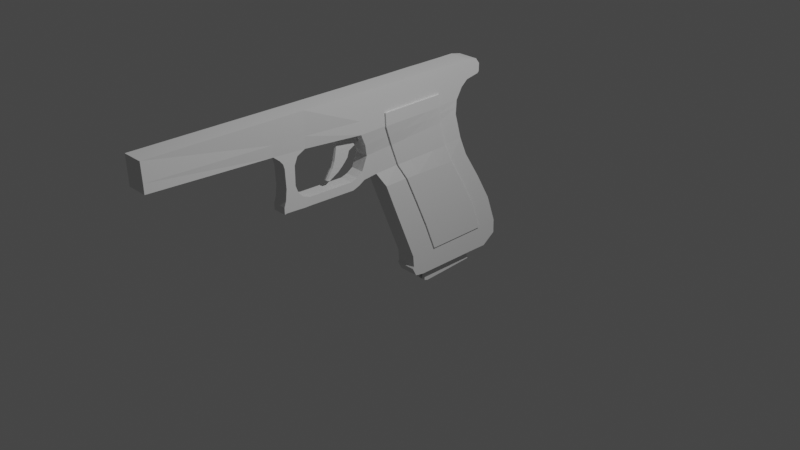 # Source: glock17_blend.blend  (saved by Blender 3.0.42; exported with 4.5.12 LTS)
import bpy
from mathutils import Matrix  # noqa: F401  (used for matrix-valued properties, if any)

bpy.ops.wm.read_factory_settings(use_empty=True)
scene = bpy.context.scene
scene.name = 'Scene'

# ---- collections
col_collection = bpy.data.collections.new('Collection'); scene.collection.children.link(col_collection)

# ---- world
world_world = bpy.data.worlds.new('World'); scene.world = world_world
world_world.use_nodes = True; world_world.node_tree.nodes.clear()
_N = world_world.node_tree.nodes; _L = world_world.node_tree.links
n0 = _N.new('ShaderNodeOutputWorld'); n0.name = 'World Output'; n0.location = (300, 300)
n1 = _N.new('ShaderNodeBackground'); n1.name = 'Background'; n1.location = (10, 300)
n1.inputs[0].default_value = (0.05088, 0.05088, 0.05088, 1.0)
_L.new(n1.outputs[0], n0.inputs[0])
n0.is_active_output = True
world_world.color = (0.05088, 0.05088, 0.05088)
world_world.use_sun_shadow = False
world_world.sun_shadow_jitter_overblur = 0.0

# ---- cameras
cam_camera = bpy.data.cameras.new('Camera')
cam_camera.clip_end = 100.0
cam_camera.ortho_scale = 7.314

# ---- lights
light_light = bpy.data.lights.new('Light', 'POINT')
light_light.transmission_factor = 0.0
light_light.energy = 1000.0
light_light.shadow_soft_size = 0.1
light_light.shadow_maximum_resolution = 0.006
light_light.use_absolute_resolution = True

# ---- meshes
me_plane = bpy.data.meshes.new('Plane')
me_plane.from_pydata([(-1.183, -0.9108, 0.0), (4.121, -0.945, 0.0), (-1.585, 0.3788, 0.0), (4.9, 0.4644, 0.0), (-1.183, -0.9108, -0.5966), (4.121, -0.945, -0.5966), (-1.585, 0.3788, -0.5966), (4.9, 0.4644, -0.5966), (-1.528, -0.2879, 0.0), (4.925, -0.363, 0.0), (-1.528, -0.2879, -0.5966), (4.925, -0.363, -0.5966), (-2.938, 3.7, 0.0), (3.41, 3.691, 0.0), (-2.938, 3.7, -0.5966), (3.41, 3.691, -0.5966), (4.326, 2.078, 0.0), (4.326, 2.078, -0.5966), (-2.261, 2.039, -0.5966), (-2.261, 2.039, 0.0), (-3.537, 5.197, 0.0), (2.383, 5.309, 0.0), (-3.537, 5.197, -0.5966), (2.383, 5.309, -0.5966), (-4.703, 7.196, 0.0), (1.502, 7.859, 0.0), (-4.703, 7.196, -0.4025), (1.502, 7.859, -0.5966), (-4.068, 6.017, -0.4025), (-4.068, 6.017, 0.0), (1.911, 6.412, -0.5966), (1.911, 6.412, 0.0), (-5.223, 8.51, 0.0), (1.544, 8.655, 0.0), (-5.223, 8.51, -0.5966), (1.544, 8.655, -0.5966), (1.544, 10.76, -0.5966), (-5.394, 10.72, -0.5966), (1.544, 10.76, 0.0), (-5.394, 10.72, 0.0), (3.099, 9.788, 0.0), (3.099, 9.788, -0.5966), (2.96, 10.64, -0.5966), (2.96, 10.64, 0.0), (3.099, 9.788, 0.0), (3.099, 9.788, -0.5966), (2.32, 10.77, -0.5966), (2.32, 10.77, 0.0), (2.308, 9.633, 0.0), (2.308, 9.633, -0.5966), (1.924, 10.77, 0.0), (1.909, 9.298, 0.0), (1.909, 9.298, -0.5966), (1.924, 10.77, -0.5966), (3.199, 9.887, 0.0), (3.199, 9.887, -0.5966), (3.203, 10.33, -0.5966), (3.203, 10.33, 0.0), (3.199, 9.887, 0.0), (3.199, 9.887, -0.5966), (-17.47, 9.149, 0.0), (-17.47, 9.149, -0.5966), (-17.52, 10.72, -0.5966), (-17.52, 10.72, 0.0), (-10.62, 10.72, 0.0), (-10.62, 10.72, -0.5966), (-10.5, 8.785, 0.0), (-10.5, 8.785, -0.4025), (-8.76, 10.72, -0.5966), (-8.76, 10.72, 0.0), (-8.624, 8.687, 0.0), (-8.624, 8.687, -0.4025), (-10.15, 8.5, 0.0), (-10.15, 8.5, -0.4025), (-9.093, 8.444, 0.0), (-9.093, 8.444, -0.4025), (-9.952, 8.268, 0.0), (-9.952, 8.268, -0.4025), (-9.194, 8.206, 0.0), (-9.194, 8.206, -0.4025), (-9.875, 8.007, 0.0), (-9.875, 8.007, -0.4025), (-9.277, 8.01, 0.0), (-9.277, 8.01, -0.4025), (-9.821, 6.949, 0.0), (-9.821, 6.949, -0.4025), (-9.277, 6.958, 0.0), (-9.277, 6.958, -0.4025), (-9.887, 6.354, 0.0), (-9.887, 6.354, -0.4025), (-9.117, 6.536, 0.0), (-9.117, 6.536, -0.4025), (-9.887, 5.683, 0.0), (-9.887, 5.683, -0.4025), (-9.103, 5.652, 0.0), (-9.103, 5.652, -0.4025), (-8.824, 6.251, 0.0), (-8.824, 6.251, -0.4025), (-8.777, 5.629, 0.0), (-8.777, 5.629, -0.4025), (-8.422, 6.104, 0.0), (-8.422, 6.104, -0.4025), (-8.344, 5.631, 0.0), (-8.344, 5.631, -0.4025), (-5.745, 6.053, 0.0), (-5.745, 6.053, -0.4025), (-5.626, 5.569, 0.0), (-5.626, 5.569, -0.4025), (-10.0, 6.028, 0.0), (-10.0, 6.028, -0.4025), (-10.0, 5.657, 0.0), (-10.0, 5.657, -0.4025), (-5.01, 6.419, 0.0), (-5.01, 6.419, -0.3878), (-4.879, 5.914, 0.0), (-4.879, 5.914, -0.3878), (-5.224, 5.713, -0.3952), (-5.361, 6.18, -0.3952), (-5.224, 5.713, 0.0), (-5.361, 6.18, 0.0), (-1.359, -0.8687, 0.0), (-1.359, -0.8687, -0.5966), (-1.603, -0.3951, 0.0), (-1.603, -0.3951, -0.5966), (-0.7889, -0.9685, 0.0), (-0.0375, 0.3992, 0.0), (-0.7889, -0.9685, -0.5966), (-0.0375, 0.3992, -0.5966), (0.01249, -0.3059, -0.5966), (0.01249, -0.3059, 0.0), (-1.423, 3.698, 0.0), (-1.423, 3.698, -0.5966), (-0.6891, 2.048, 0.0), (-0.6891, 2.048, -0.5966), (-2.124, 5.224, 0.0), (-2.124, 5.224, -0.5966), (-3.103, 7.351, 0.0), (-3.103, 7.351, -0.4488), (-2.641, 6.111, 0.0), (-2.641, 6.111, -0.4488), (-3.608, 8.545, 0.0), (-3.608, 8.545, -0.5966), (-3.738, 10.73, -0.5966), (-3.738, 10.73, 0.0), (3.2, -0.938, 0.0), (3.2, -0.938, -0.5966), (3.588, -0.3475, 0.0), (2.961, 2.07, 0.0), (0.6718, 6.33, 0.0), (3.556, 0.4466, 0.0), (3.556, 0.4466, -0.5966), (3.588, -0.3475, -0.5966), (2.095, 3.693, 0.0), (2.095, 3.693, -0.5966), (2.961, 2.07, -0.5966), (1.156, 5.286, 0.0), (1.156, 5.286, -0.5966), (0.2483, 7.721, 0.0), (0.2483, 7.721, -0.5564), (0.6718, 6.33, -0.5564), (0.1421, 8.625, 0.0), (0.1421, 8.625, -0.5966), (0.1066, 10.75, -0.5966), (0.1066, 10.75, 0.0), (1.544, 9.355, 0.0), (-5.28, 9.244, -0.5966), (1.544, 9.355, -0.5966), (-5.28, 9.244, 0.0), (3.053, 10.07, 0.0), (3.053, 10.07, -0.5966), (2.312, 10.01, -0.5966), (2.312, 10.01, 0.0), (1.914, 9.786, 0.0), (1.914, 9.786, -0.5966), (3.2, 10.03, 0.0), (3.2, 10.03, -0.5966), (-17.48, 9.671, -0.5966), (-17.48, 9.671, 0.0), (-10.54, 9.428, -0.4671), (-10.54, 9.428, 0.0), (-8.669, 9.363, 0.0), (-8.669, 9.363, -0.4671), (-3.651, 9.271, -0.5966), (-3.651, 9.271, 0.0), (0.1303, 9.332, 0.0), (0.1303, 9.332, -0.5966), (3.556, 0.4466, 0.0), (-0.0375, 0.3992, 0.0), (3.556, 0.4466, -0.5966), (-0.0375, 0.3992, -0.5966), (2.095, 3.693, 0.0), (-1.423, 3.698, 0.0), (2.095, 3.693, -0.5966), (-1.423, 3.698, -0.5966), (2.961, 2.07, -0.5966), (-0.6891, 2.048, -0.5966), (1.156, 5.286, 0.0), (-2.124, 5.224, 0.0), (1.156, 5.286, -0.5966), (-2.124, 5.224, -0.5966), (0.2483, 7.721, 0.0), (-3.103, 7.351, 0.0), (0.2483, 7.721, -0.5564), (-3.103, 7.351, -0.4488), (0.6718, 6.33, -0.5564), (-2.641, 6.111, -0.4488), (0.1421, 8.625, 0.0), (-3.608, 8.545, 0.0), (0.1421, 8.625, -0.5966), (-3.608, 8.545, -0.5966), (-2.641, 6.111, 0.0), (-0.6891, 2.048, 0.0), (2.961, 2.07, 0.0), (0.6718, 6.33, 0.0), (-3.651, 9.271, -0.5966), (-3.651, 9.271, 0.0), (0.1303, 9.332, 0.0), (0.1303, 9.332, -0.5966), (3.556, 0.4466, 0.0), (-0.0375, 0.3992, 0.0), (3.556, 0.4466, -0.5966), (-0.0375, 0.3992, -0.5966), (2.095, 3.693, 0.0), (-1.423, 3.698, 0.0), (2.095, 3.693, -0.5966), (-1.423, 3.698, -0.5966), (2.961, 2.07, -0.5966), (-0.6891, 2.048, -0.5966), (1.156, 5.286, 0.0), (-2.124, 5.224, 0.0), (1.156, 5.286, -0.5966), (-2.124, 5.224, -0.5966), (0.2483, 7.721, 0.0), (-3.103, 7.351, 0.0), (0.2483, 7.721, -0.5564), (-3.103, 7.351, -0.4488), (0.6718, 6.33, -0.5564), (-2.641, 6.111, -0.4488), (0.1421, 8.625, 0.0), (-3.608, 8.545, 0.0), (0.1421, 8.625, -0.5966), (-3.608, 8.545, -0.5966), (-2.641, 6.111, 0.0), (-0.6891, 2.048, 0.0), (2.961, 2.07, 0.0), (0.6718, 6.33, 0.0), (-3.651, 9.271, -0.5966), (-3.651, 9.271, 0.0), (0.1303, 9.332, 0.0), (0.1303, 9.332, -0.5966), (3.413, 0.5453, 0.0), (0.0305, 0.5006, 0.0), (3.413, 0.5453, -0.6835), (0.0305, 0.5006, -0.6835), (2.095, 3.693, 0.0), (-1.423, 3.698, 0.0), (2.095, 3.693, -0.6835), (-1.423, 3.698, -0.6835), (2.961, 2.07, -0.6835), (-0.6891, 2.048, -0.6835), (1.156, 5.286, 0.0), (-2.124, 5.224, 0.0), (1.156, 5.286, -0.6835), (-2.124, 5.224, -0.6835), (0.2483, 7.721, 0.0), (-3.103, 7.351, 0.0), (0.2483, 7.721, -0.6433), (-3.103, 7.351, -0.5357), (0.6718, 6.33, -0.6433), (-2.641, 6.111, -0.5357), (0.1421, 8.625, 0.0), (-3.608, 8.545, 0.0), (0.1421, 8.625, -0.6835), (-3.608, 8.545, -0.6835), (-2.641, 6.111, 0.0), (-0.6891, 2.048, 0.0), (2.961, 2.07, 0.0), (0.6718, 6.33, 0.0), (-3.544, 9.172, -0.6835), (-3.544, 9.172, 0.0), (0.03148, 9.23, 0.0), (0.03148, 9.23, -0.6835), (1.523, 8.257, 0.0), (1.523, 8.257, -0.5966), (-4.877, 7.839, 0.0), (-4.877, 7.839, -0.4996), (-3.355, 7.948, -0.5227), (-3.355, 7.948, 0.0), (0.1952, 8.173, 0.0), (0.1952, 8.173, -0.5765), (-3.355, 7.948, -0.5227), (-3.355, 7.948, 0.0), (0.1952, 8.173, 0.0), (0.1952, 8.173, -0.5765), (-3.355, 7.948, -0.5227), (-3.355, 7.948, 0.0), (0.1952, 8.173, 0.0), (0.1952, 8.173, -0.5765), (-3.355, 7.948, -0.6096), (-3.355, 7.948, 0.0), (0.1952, 8.173, 0.0), (0.1952, 8.173, -0.6634), (3.556, 0.4466, 0.0), (-0.0375, 0.3992, 0.0), (3.556, 0.4466, -0.6835), (-0.0375, 0.3992, -0.6835), (-3.355, 7.948, -0.6096), (-3.608, 8.545, -0.6835), (-3.355, 7.948, 0.0), (-3.608, 8.545, 0.0), (-2.124, 5.224, -0.6835), (-2.641, 6.111, -0.5357), (-2.124, 5.224, 0.0), (-2.641, 6.111, 0.0), (-3.103, 7.351, 0.0), (-3.103, 7.351, -0.5357), (-1.423, 3.698, 0.0), (-0.6891, 2.048, -0.6835), (-0.6891, 2.048, 0.0), (-1.423, 3.698, -0.6835), (2.961, 2.07, 0.0), (2.095, 3.693, 0.0), (1.156, 5.286, 0.0), (0.6718, 6.33, 0.0), (0.2483, 7.721, 0.0), (0.1952, 8.173, 0.0), (0.1421, 8.625, 0.0), (0.1952, 8.173, -0.6634), (0.1421, 8.625, -0.6835), (1.156, 5.286, -0.6835), (0.6718, 6.33, -0.6433), (0.2483, 7.721, -0.6433), (2.961, 2.07, -0.6835), (2.095, 3.693, -0.6835), (-3.651, 9.271, -0.6835), (-3.651, 9.271, 0.0), (0.1303, 9.332, 0.0), (0.1303, 9.332, -0.6835), (3.556, 0.4466, 0.0), (-0.0375, 0.3992, 0.0), (3.556, 0.4466, -0.6835), (-0.0375, 0.3992, -0.6835), (-3.263, 7.986, -0.6141), (-3.508, 8.568, -0.6855), (-3.263, 7.987, 0.0), (-3.508, 8.568, 0.0), (-2.034, 5.27, -0.6822), (-2.55, 6.154, -0.5361), (-2.034, 5.27, 0.0), (-2.55, 6.154, 0.0), (-3.01, 7.388, 0.0), (-3.01, 7.388, -0.5399), (-1.331, 3.739, 0.0), (-0.5964, 2.087, -0.6835), (-0.5964, 2.087, 0.0), (-1.331, 3.739, -0.6835), (2.869, 2.029, 0.0), (2.007, 3.644, 0.0), (1.067, 5.239, 0.0), (0.5777, 6.294, 0.0), (0.1495, 7.7, 0.0), (0.09537, 8.161, 0.0), (0.04169, 8.618, 0.0), (0.09538, 8.161, -0.6614), (0.04169, 8.618, -0.6828), (1.067, 5.239, -0.6844), (0.5777, 6.294, -0.6425), (0.1495, 7.7, -0.6403), (2.869, 2.029, -0.6835), (2.007, 3.644, -0.6835), (-3.651, 9.271, -0.6835), (-3.651, 9.271, 0.0), (0.1303, 9.332, 0.0), (0.1303, 9.332, -0.6835), (2.673, 0.435, 0.0), (2.673, 0.435, -0.5966), (2.71, -0.3373, -0.5966), (-0.8375, 10.75, -0.5966), (-0.8375, 10.75, 0.0), (2.22, -0.9455, 0.0), (2.22, -0.9455, -0.5966), (2.71, -0.3373, 0.0), (-0.7983, 9.317, -0.5966), (-0.7983, 9.317, 0.0), (2.673, 0.435, 0.0), (2.673, 0.435, -0.5966), (-0.7983, 9.317, -0.5966), (-0.7983, 9.317, 0.0), (2.673, 0.435, 0.0), (2.673, 0.435, -0.5966), (-0.7983, 9.317, -0.5966), (-0.7983, 9.317, 0.0), (2.673, 0.435, 0.0), (2.673, 0.435, -0.6835), (1.187, 3.667, 0.0), (1.187, 3.667, -0.6835), (2.018, 2.043, -0.6835), (0.3057, 5.247, 0.0), (0.3057, 5.247, -0.6839), (-0.6263, 7.624, 0.0), (-0.6263, 7.624, -0.6156), (-0.1903, 6.26, -0.6164), (-0.8301, 8.606, 0.0), (-0.8301, 8.606, -0.6835), (2.018, 2.043, 0.0), (-0.1903, 6.26, 0.0), (-0.7983, 9.317, -0.6835), (-0.7983, 9.317, 0.0), (-0.7293, 8.118, -0.6498), (-0.7293, 8.119, 0.0), (2.673, 0.435, 0.0), (2.673, 0.435, -0.6835), (-0.7983, 9.317, -0.6835), (-0.7983, 9.317, 0.0), (2.582, 0.5343, 0.0), (2.582, 0.5343, -0.6835), (-0.8466, 9.216, -0.6835), (-0.8466, 9.216, 0.0), (0.8342, 0.4107, 0.0), (0.8342, 0.4107, -0.5966), (0.8799, -0.316, -0.5966), (-2.805, 10.73, -0.5966), (-2.805, 10.73, 0.0), (-2.734, 9.286, -0.5966), (0.8342, 0.4107, 0.0), (0.8342, 0.4107, -0.5966), (-2.734, 9.286, -0.5966), (0.8342, 0.4107, 0.0), (0.8342, 0.4107, -0.5966), (-2.734, 9.286, -0.5966), (0.8342, 0.4107, 0.0), (0.8342, 0.4107, -0.6835), (-0.5211, 3.716, 0.0), (-0.5211, 3.716, -0.6835), (0.2443, 2.073, -0.6835), (-1.282, 5.263, 0.0), (-1.282, 5.263, -0.6827), (-2.243, 7.464, 0.0), (-2.243, 7.464, -0.5643), (-1.791, 6.188, -0.5619), (-2.647, 8.58, 0.0), (-2.647, 8.58, -0.6848), (-2.734, 9.286, -0.6835), (-2.448, 8.029, -0.6255), (0.8342, 0.4107, 0.0), (0.8342, 0.4107, -0.6835), (-2.734, 9.286, -0.6835), (0.851, 0.5115, 0.0), (0.851, 0.5115, -0.6835), (-2.677, 9.186, -0.6835), (0.1788, -0.9611, 0.0), (0.1788, -0.9611, -0.5966), (0.8799, -0.316, 0.0), (-2.734, 9.286, 0.0), (-2.734, 9.286, 0.0), (-2.734, 9.286, 0.0), (0.2443, 2.073, 0.0), (-1.791, 6.188, 0.0), (-2.734, 9.286, 0.0), (-2.448, 8.029, 0.0), (-2.734, 9.286, 0.0), (-2.677, 9.186, 0.0), (-5.602, 7.636, 0.08118), (-6.518, 7.679, 0.1156), (-5.055, 8.62, 0.06402), (-6.511, 8.675, 0.09847), (-4.995, 8.032, 0.07264), (-6.434, 8.168, 0.1071), (-5.249, 7.826, 0.07682), (-6.472, 7.923, 0.1113), (-5.715, 7.29, 0.08118), (-6.59, 7.321, 0.1156), (-6.004, 6.971, 0.08118), (-6.724, 6.985, 0.1156), (-6.323, 6.691, 0.08118), (-6.885, 6.743, 0.1156), (-6.883, 6.375, 0.08118), (-7.073, 6.433, 0.1156), (-5.278, 7.842, 0.0), (-5.631, 7.652, 0.0), (-6.547, 7.695, 0.0), (-6.463, 8.184, 0.0), (-6.54, 8.691, 0.0), (-5.084, 8.636, 0.0), (-5.024, 8.048, 0.0), (-6.501, 7.939, 0.0), (-5.744, 7.306, 0.0), (-6.619, 7.337, 0.0), (-6.033, 6.987, 0.0), (-6.753, 7.001, 0.0), (-6.352, 6.707, 0.0), (-6.914, 6.759, 0.0), (-6.912, 6.391, 0.0), (-7.101, 6.449, 0.0)], [], [(146, 149, 3, 9), (151, 11, 7, 150), (9, 3, 7, 11), (4, 10, 123, 121), (17, 16, 13, 15), (144, 1, 5, 145), (2, 8, 10, 6), (1, 9, 11, 5), (145, 5, 11, 151), (144, 146, 9, 1), (153, 15, 23, 156), (19, 18, 14, 12), (154, 17, 15, 153), (132, 19, 12, 130), (125, 2, 19, 132), (150, 7, 17, 154), (2, 6, 18, 19), (7, 3, 16, 17), (15, 13, 21, 23), (130, 12, 20, 134), (12, 14, 22, 20), (283, 282, 33, 35), (159, 30, 27, 158), (30, 31, 25, 27), (138, 29, 24, 136), (134, 20, 29, 138), (23, 21, 31, 30), (156, 23, 30, 159), (20, 22, 28, 29), (47, 46, 42, 43), (287, 284, 32, 140), (284, 285, 34, 32), (289, 283, 35, 161), (183, 167, 39, 143), (65, 64, 63, 62), (185, 166, 36, 162), (44, 45, 59, 58), (171, 47, 43, 168), (49, 48, 40, 41), (170, 49, 41, 169), (45, 41, 55, 59), (173, 52, 49, 170), (52, 51, 48, 49), (172, 50, 47, 171), (50, 53, 46, 47), (38, 36, 53, 50), (164, 38, 50, 172), (35, 33, 51, 52), (166, 35, 52, 173), (175, 174, 57, 56), (55, 54, 58, 59), (43, 42, 56, 57), (40, 44, 58, 54), (169, 41, 55, 175), (168, 43, 57, 174), (177, 176, 62, 63), (179, 66, 60, 177), (66, 67, 61, 60), (178, 65, 62, 176), (181, 68, 65, 178), (66, 70, 74, 72), (180, 70, 66, 179), (68, 69, 64, 65), (37, 39, 69, 68), (167, 32, 70, 180), (32, 34, 71, 70), (165, 37, 68, 181), (75, 73, 77, 79), (67, 66, 72, 73), (71, 67, 73, 75), (70, 71, 75, 74), (77, 76, 80, 81), (73, 72, 76, 77), (72, 74, 78, 76), (74, 75, 79, 78), (82, 83, 87, 86), (76, 78, 82, 80), (78, 79, 83, 82), (79, 77, 81, 83), (85, 84, 88, 89), (83, 81, 85, 87), (81, 80, 84, 85), (80, 82, 86, 84), (88, 92, 110, 108), (84, 86, 90, 88), (86, 87, 91, 90), (87, 85, 89, 91), (94, 95, 93, 92), (88, 90, 94, 92), (90, 91, 97, 96), (91, 89, 93, 95), (98, 96, 100, 102), (94, 90, 96, 98), (91, 95, 99, 97), (95, 94, 98, 99), (101, 103, 107, 105), (96, 97, 101, 100), (97, 99, 103, 101), (99, 98, 102, 103), (117, 116, 115, 113), (103, 102, 106, 107), (102, 100, 104, 106), (100, 101, 105, 104), (109, 108, 110, 111), (92, 93, 111, 110), (89, 88, 108, 109), (93, 89, 109, 111), (112, 113, 115, 114), (116, 118, 114, 115), (118, 119, 112, 114), (119, 117, 113, 112), (26, 24, 112, 113), (115, 114, 29, 28), (24, 29, 114, 112), (115, 28, 26, 113), (104, 105, 117, 119), (106, 104, 119, 118), (107, 106, 118, 116), (105, 107, 116, 117), (122, 120, 121, 123), (8, 0, 120, 122), (10, 8, 122, 123), (0, 4, 121, 120), (143, 39, 37, 142), (422, 143, 142, 421), (165, 182, 142, 37), (453, 183, 143, 422), (285, 286, 141, 34), (184, 160, 206, 216), (22, 135, 139, 28), (154, 153, 192, 194), (132, 130, 191, 211), (28, 139, 137, 26), (140, 183, 215, 207), (6, 127, 133, 18), (150, 154, 194, 188), (125, 132, 211, 187), (18, 133, 131, 14), (14, 131, 135, 22), (0, 8, 129, 124), (4, 126, 128, 10), (0, 124, 126, 4), (10, 128, 127, 6), (8, 2, 125, 129), (16, 147, 152, 13), (3, 149, 147, 16), (13, 152, 155, 21), (31, 148, 157, 25), (21, 155, 148, 31), (282, 288, 160, 33), (164, 184, 163, 38), (38, 163, 162, 36), (382, 185, 162, 377), (182, 141, 209, 214), (159, 158, 202, 204), (133, 127, 189, 195), (375, 150, 188, 385), (156, 159, 204, 198), (130, 134, 197, 191), (379, 381, 146, 144), (380, 145, 151, 376), (379, 144, 145, 380), (376, 151, 150, 375), (381, 374, 149, 146), (289, 161, 208, 293), (33, 160, 184, 164), (137, 139, 205, 203), (34, 141, 182, 165), (34, 165, 181, 71), (39, 167, 180, 69), (69, 180, 179, 64), (71, 181, 178, 67), (67, 178, 176, 61), (64, 179, 177, 63), (60, 61, 176, 177), (40, 168, 174, 54), (42, 169, 175, 56), (55, 54, 174, 175), (36, 166, 173, 53), (33, 164, 172, 51), (51, 172, 171, 48), (53, 173, 170, 46), (46, 170, 169, 42), (48, 171, 168, 40), (161, 35, 166, 185), (140, 32, 167, 183), (426, 214, 246, 429), (197, 210, 242, 229), (196, 190, 222, 228), (385, 188, 220, 389), (208, 217, 249, 240), (205, 199, 231, 237), (212, 186, 218, 244), (424, 187, 219, 427), (216, 206, 238, 248), (291, 207, 239, 295), (190, 212, 244, 222), (207, 215, 247, 239), (290, 203, 235, 294), (214, 209, 241, 246), (131, 133, 195, 193), (152, 147, 212, 190), (153, 156, 198, 192), (161, 185, 217, 208), (135, 131, 193, 199), (147, 149, 186, 212), (423, 182, 214, 426), (155, 152, 190, 196), (157, 148, 213, 200), (286, 137, 203, 290), (383, 184, 216, 387), (148, 155, 196, 213), (287, 140, 207, 291), (288, 157, 200, 292), (139, 135, 199, 205), (134, 138, 210, 197), (138, 136, 201, 210), (418, 125, 187, 424), (232, 245, 277, 264), (429, 246, 334, 442), (229, 242, 313, 261), (228, 222, 321, 260), (389, 220, 304, 393), (240, 249, 337, 272), (237, 231, 310, 269), (244, 218, 302, 320), (427, 219, 303, 430), (248, 238, 326, 336), (295, 239, 309, 308), (222, 244, 320, 321), (239, 247, 335, 309), (294, 235, 315, 306), (200, 213, 245, 232), (210, 201, 233, 242), (387, 216, 248, 391), (213, 196, 228, 245), (203, 205, 237, 235), (292, 200, 232, 296), (191, 197, 229, 223), (293, 208, 240, 297), (195, 189, 221, 227), (198, 204, 236, 230), (187, 211, 243, 219), (204, 202, 234, 236), (211, 191, 223, 243), (188, 194, 226, 220), (193, 195, 227, 225), (194, 192, 224, 226), (199, 193, 225, 231), (192, 198, 230, 224), (459, 344, 345, 440), (435, 348, 349, 457), (457, 349, 350, 437), (432, 352, 348, 435), (447, 251, 354, 456), (456, 354, 352, 432), (408, 363, 364, 403), (398, 365, 366, 401), (401, 366, 367, 400), (415, 252, 368, 396), (396, 368, 369, 395), (395, 369, 365, 398), (403, 364, 281, 416), (440, 345, 279, 461), (242, 233, 314, 313), (391, 248, 336, 407), (245, 228, 260, 277), (235, 237, 269, 315), (296, 232, 264, 325), (223, 229, 261, 255), (297, 240, 272, 327), (227, 221, 305, 259), (230, 236, 268, 262), (219, 243, 318, 303), (236, 234, 266, 268), (243, 223, 255, 318), (220, 226, 258, 304), (225, 227, 259, 257), (226, 224, 256, 258), (231, 225, 257, 310), (224, 230, 262, 256), (246, 241, 307, 334), (234, 297, 327, 266), (238, 296, 325, 326), (400, 367, 363, 408), (437, 350, 344, 459), (202, 293, 297, 234), (206, 292, 296, 238), (241, 294, 306, 307), (233, 295, 308, 314), (160, 288, 292, 206), (136, 287, 291, 201), (141, 286, 290, 209), (209, 290, 294, 241), (201, 291, 295, 233), (158, 289, 293, 202), (25, 157, 288, 282), (26, 137, 286, 285), (158, 27, 283, 289), (24, 26, 285, 284), (136, 24, 284, 287), (27, 25, 282, 283), (410, 338, 302, 392), (445, 341, 305, 431), (298, 273, 307, 306), (271, 299, 308, 309), (263, 311, 269, 310), (274, 312, 261, 313), (265, 274, 313, 314), (311, 267, 315, 269), (312, 316, 255, 261), (341, 317, 259, 305), (275, 339, 303, 318), (316, 275, 318, 255), (317, 319, 257, 259), (319, 263, 310, 257), (276, 254, 321, 320), (338, 276, 320, 302), (254, 322, 260, 321), (323, 324, 264, 277), (322, 323, 277, 260), (300, 270, 326, 325), (328, 301, 327, 272), (330, 329, 262, 268), (331, 330, 268, 266), (332, 340, 304, 258), (333, 332, 258, 256), (329, 333, 256, 262), (273, 370, 334, 307), (371, 271, 309, 335), (270, 372, 336, 326), (373, 328, 272, 337), (412, 373, 337, 406), (460, 371, 335, 458), (267, 298, 306, 315), (299, 265, 314, 308), (324, 300, 325, 264), (301, 331, 266, 327), (414, 250, 338, 410), (448, 253, 341, 445), (342, 343, 273, 298), (345, 344, 299, 271), (346, 347, 311, 263), (349, 348, 312, 274), (350, 349, 274, 265), (347, 351, 267, 311), (348, 352, 316, 312), (253, 353, 317, 341), (354, 251, 339, 275), (352, 354, 275, 316), (353, 355, 319, 317), (355, 346, 263, 319), (356, 357, 254, 276), (250, 356, 276, 338), (357, 358, 322, 254), (359, 360, 324, 323), (358, 359, 323, 322), (361, 362, 270, 300), (364, 363, 301, 328), (366, 365, 329, 330), (367, 366, 330, 331), (368, 252, 340, 332), (369, 368, 332, 333), (365, 369, 333, 329), (343, 278, 370, 273), (279, 345, 271, 371), (362, 280, 372, 270), (281, 364, 328, 373), (416, 281, 373, 412), (461, 279, 371, 460), (351, 342, 298, 267), (344, 350, 265, 299), (360, 361, 300, 324), (363, 367, 331, 301), (280, 417, 413, 372), (449, 416, 412, 446), (252, 415, 411, 340), (447, 414, 410, 444), (372, 413, 407, 336), (446, 412, 406, 442), (340, 411, 393, 304), (444, 410, 392, 430), (360, 399, 409, 361), (438, 400, 408, 443), (455, 391, 407, 458), (362, 402, 417, 280), (441, 403, 416, 449), (433, 395, 398, 436), (434, 396, 395, 433), (448, 415, 396, 434), (439, 401, 400, 438), (436, 398, 401, 439), (443, 408, 403, 441), (356, 404, 394, 357), (250, 414, 404, 356), (357, 394, 397, 358), (359, 405, 399, 360), (358, 397, 405, 359), (361, 409, 402, 362), (454, 387, 391, 455), (218, 388, 392, 302), (428, 389, 393, 431), (249, 390, 406, 337), (149, 374, 384, 186), (453, 383, 387, 454), (185, 382, 386, 217), (186, 384, 388, 218), (425, 385, 389, 428), (217, 386, 390, 249), (452, 418, 374, 381), (420, 376, 375, 419), (450, 379, 380, 451), (451, 380, 376, 420), (450, 452, 381, 379), (419, 375, 385, 425), (423, 382, 377, 421), (184, 383, 378, 163), (163, 378, 377, 162), (182, 423, 421, 142), (127, 419, 425, 189), (124, 129, 452, 450), (126, 451, 420, 128), (124, 450, 451, 126), (128, 420, 419, 127), (129, 125, 418, 452), (189, 425, 428, 221), (183, 453, 454, 215), (221, 428, 431, 305), (215, 454, 455, 247), (342, 443, 441, 343), (346, 436, 439, 347), (347, 439, 438, 351), (253, 448, 434, 353), (353, 434, 433, 355), (355, 433, 436, 346), (343, 441, 449, 278), (247, 455, 458, 335), (351, 438, 443, 342), (339, 444, 430, 303), (370, 446, 442, 334), (251, 447, 444, 339), (278, 449, 446, 370), (417, 461, 460, 413), (415, 448, 445, 411), (413, 460, 458, 407), (411, 445, 431, 393), (399, 437, 459, 409), (402, 440, 461, 417), (404, 456, 432, 394), (414, 447, 456, 404), (394, 432, 435, 397), (405, 457, 437, 399), (397, 435, 457, 405), (409, 459, 440, 402), (388, 427, 430, 392), (390, 429, 442, 406), (374, 418, 424, 384), (382, 423, 426, 386), (384, 424, 427, 388), (386, 426, 429, 390), (383, 453, 422, 378), (378, 422, 421, 377), (466, 464, 465, 467), (468, 466, 467, 469), (462, 468, 469, 463), (463, 471, 470, 462), (471, 473, 472, 470), (473, 475, 474, 472), (475, 477, 476, 474), (484, 481, 482, 483), (478, 485, 481, 484), (479, 480, 485, 478), (480, 479, 486, 487), (487, 486, 488, 489), (489, 488, 490, 491), (491, 490, 492, 493), (464, 466, 484, 483), (476, 477, 493, 492), (471, 463, 480, 487), (469, 467, 481, 485), (474, 476, 492, 490), (477, 475, 491, 493), (470, 472, 488, 486), (466, 468, 478, 484), (468, 462, 479, 478), (473, 471, 487, 489), (463, 469, 485, 480), (467, 465, 482, 481), (472, 474, 490, 488), (465, 464, 483, 482), (475, 473, 489, 491), (462, 470, 486, 479)])
_uv = me_plane.uv_layers.new(name='UVMap')
_uv.uv.foreach_set('vector', [0.7928, 0.5162, 0.7928, 1.0, 1.0, 1.0, 1.0, 0.5162, 0.7928, 0.5162, 1.0, 0.5162, 1.0, 1.0, 0.7928, 1.0, 1.0, 0.5162, 1.0, 1.0, 1.0, 1.0, 1.0, 0.5162, 0.0, 0.0, 0.0, 0.5162, 0.0, 0.5162, 0.0, 0.0, 1.0, 1.0, 1.0, 1.0, 1.0, 1.0, 1.0, 1.0, 0.7928, 0.0, 1.0, 0.0, 1.0, 0.0, 0.7928, 0.0, 0.0, 1.0, 0.0, 0.5162, 0.0, 0.5162, 0.0, 1.0, 1.0, 0.0, 1.0, 0.5162, 1.0, 0.5162, 1.0, 0.0, 0.7928, 0.0, 1.0, 0.0, 1.0, 0.5162, 0.7928, 0.5162, 0.7928, 0.0, 0.7928, 0.5162, 1.0, 0.5162, 1.0, 0.0, 0.7928, 1.0, 1.0, 1.0, 1.0, 1.0, 0.7928, 1.0, 0.0, 1.0, 0.0, 1.0, 0.0, 1.0, 0.0, 1.0, 0.7928, 1.0, 1.0, 1.0, 1.0, 1.0, 0.7928, 1.0, 0.2387, 1.0, 0.0, 1.0, 0.0, 1.0, 0.2387, 1.0, 0.2387, 1.0, 0.0, 1.0, 0.0, 1.0, 0.2387, 1.0, 0.7928, 1.0, 1.0, 1.0, 1.0, 1.0, 0.7928, 1.0, 0.0, 1.0, 0.0, 1.0, 0.0, 1.0, 0.0, 1.0, 1.0, 1.0, 1.0, 1.0, 1.0, 1.0, 1.0, 1.0, 1.0, 1.0, 1.0, 1.0, 1.0, 1.0, 1.0, 1.0, 0.2387, 1.0, 0.0, 1.0, 0.0, 1.0, 0.2387, 1.0, 0.0, 1.0, 0.0, 1.0, 0.0, 1.0, 0.0, 1.0, 1.0, 1.0, 1.0, 1.0, 1.0, 1.0, 1.0, 1.0, 0.7928, 1.0, 1.0, 1.0, 1.0, 1.0, 0.7928, 1.0, 1.0, 1.0, 1.0, 1.0, 1.0, 1.0, 1.0, 1.0, 0.2387, 1.0, 0.0, 1.0, 0.0, 1.0, 0.2387, 1.0, 0.2387, 1.0, 0.0, 1.0, 0.0, 1.0, 0.2387, 1.0, 1.0, 1.0, 1.0, 1.0, 1.0, 1.0, 1.0, 1.0, 0.7928, 1.0, 1.0, 1.0, 1.0, 1.0, 0.7928, 1.0, 0.0, 1.0, 0.0, 1.0, 0.0, 1.0, 0.0, 1.0, 0.0, 0.0, 0.0, 0.0, 0.0, 0.0, 0.0, 0.0, 0.2387, 1.0, 0.0, 1.0, 0.0, 1.0, 0.2387, 1.0, 0.0, 1.0, 0.0, 1.0, 0.0, 1.0, 0.0, 1.0, 0.7928, 1.0, 1.0, 1.0, 1.0, 1.0, 0.7928, 1.0, 0.2387, 1.0, 0.0, 1.0, 0.0, 1.0, 0.2387, 1.0, 0.0, 0.0, 0.0, 0.0, 0.0, 0.0, 0.0, 0.0, 0.7928, 1.0, 1.0, 1.0, 1.0, 1.0, 0.7928, 1.0, 0.0, 0.0, 0.0, 0.0, 0.0, 0.0, 0.0, 0.0, 1.0, 1.0, 1.0, 1.0, 1.0, 1.0, 1.0, 1.0, 1.0, 1.0, 1.0, 1.0, 1.0, 1.0, 1.0, 1.0, 1.0, 1.0, 1.0, 1.0, 1.0, 1.0, 1.0, 1.0, 0.0, 0.0, 0.0, 0.0, 0.0, 0.0, 0.0, 0.0, 1.0, 1.0, 1.0, 1.0, 1.0, 1.0, 1.0, 1.0, 1.0, 1.0, 1.0, 1.0, 1.0, 1.0, 1.0, 1.0, 1.0, 1.0, 1.0, 1.0, 1.0, 1.0, 1.0, 1.0, 0.0, 0.0, 0.0, 0.0, 0.0, 0.0, 0.0, 0.0, 0.0, 0.0, 0.0, 0.0, 0.0, 0.0, 0.0, 0.0, 1.0, 1.0, 1.0, 1.0, 1.0, 1.0, 1.0, 1.0, 1.0, 1.0, 1.0, 1.0, 1.0, 1.0, 1.0, 1.0, 1.0, 1.0, 1.0, 1.0, 1.0, 1.0, 1.0, 1.0, 1.0, 1.0, 1.0, 1.0, 1.0, 1.0, 1.0, 1.0, 1.0, 1.0, 1.0, 1.0, 1.0, 1.0, 1.0, 1.0, 0.0, 0.0, 0.0, 0.0, 0.0, 0.0, 0.0, 0.0, 0.0, 0.0, 0.0, 0.0, 0.0, 0.0, 0.0, 0.0, 1.0, 1.0, 1.0, 1.0, 1.0, 1.0, 1.0, 1.0, 1.0, 1.0, 1.0, 1.0, 1.0, 1.0, 1.0, 1.0, 0.0, 1.0, 0.0, 1.0, 0.0, 1.0, 0.0, 1.0, 0.0, 1.0, 0.0, 1.0, 0.0, 1.0, 0.0, 1.0, 0.0, 1.0, 0.0, 1.0, 0.0, 1.0, 0.0, 1.0, 0.0, 1.0, 0.0, 1.0, 0.0, 1.0, 0.0, 1.0, 0.0, 1.0, 0.0, 1.0, 0.0, 1.0, 0.0, 1.0, 0.0, 1.0, 0.0, 1.0, 0.0, 1.0, 0.0, 1.0, 0.0, 1.0, 0.0, 1.0, 0.0, 1.0, 0.0, 1.0, 0.0, 0.0, 0.0, 0.0, 0.0, 0.0, 0.0, 0.0, 0.0, 0.0, 0.0, 0.0, 0.0, 0.0, 0.0, 0.0, 0.0, 1.0, 0.0, 1.0, 0.0, 1.0, 0.0, 1.0, 0.0, 1.0, 0.0, 1.0, 0.0, 1.0, 0.0, 1.0, 0.0, 1.0, 0.0, 1.0, 0.0, 1.0, 0.0, 1.0, 0.0, 1.0, 0.0, 1.0, 0.0, 1.0, 0.0, 1.0, 0.0, 1.0, 0.0, 1.0, 0.0, 1.0, 0.0, 1.0, 0.0, 1.0, 0.0, 1.0, 0.0, 1.0, 0.0, 1.0, 0.0, 1.0, 0.0, 1.0, 0.0, 1.0, 0.0, 1.0, 0.0, 1.0, 0.0, 1.0, 0.0, 1.0, 0.0, 1.0, 0.0, 1.0, 0.0, 1.0, 0.0, 1.0, 0.0, 1.0, 0.0, 1.0, 0.0, 1.0, 0.0, 1.0, 0.0, 1.0, 0.0, 1.0, 0.0, 1.0, 0.0, 1.0, 0.0, 1.0, 0.0, 1.0, 0.0, 1.0, 0.0, 1.0, 0.0, 1.0, 0.0, 1.0, 0.0, 1.0, 0.0, 1.0, 0.0, 1.0, 0.0, 1.0, 0.0, 1.0, 0.0, 1.0, 0.0, 1.0, 0.0, 1.0, 0.0, 1.0, 0.0, 1.0, 0.0, 1.0, 0.0, 1.0, 0.0, 1.0, 0.0, 1.0, 0.0, 1.0, 0.0, 1.0, 0.0, 1.0, 0.0, 1.0, 0.0, 1.0, 0.0, 1.0, 0.0, 1.0, 0.0, 1.0, 0.0, 1.0, 0.0, 1.0, 0.0, 1.0, 0.0, 1.0, 0.0, 1.0, 0.0, 1.0, 0.0, 1.0, 0.0, 1.0, 0.0, 1.0, 0.0, 1.0, 0.0, 1.0, 0.0, 1.0, 0.0, 1.0, 0.0, 1.0, 0.0, 1.0, 0.0, 1.0, 0.0, 1.0, 0.0, 1.0, 0.0, 1.0, 0.0, 1.0, 0.0, 1.0, 0.0, 1.0, 0.0, 1.0, 0.0, 1.0, 0.0, 1.0, 0.0, 1.0, 0.0, 1.0, 0.0, 1.0, 0.0, 1.0, 0.0, 1.0, 0.0, 1.0, 0.0, 1.0, 0.0, 1.0, 0.0, 1.0, 0.0, 1.0, 0.0, 1.0, 0.0, 1.0, 0.0, 1.0, 0.0, 1.0, 0.0, 1.0, 0.0, 1.0, 0.0, 1.0, 0.0, 1.0, 0.0, 1.0, 0.0, 1.0, 0.0, 1.0, 0.0, 1.0, 0.0, 1.0, 0.0, 1.0, 0.0, 1.0, 0.0, 1.0, 0.0, 1.0, 0.0, 1.0, 0.0, 1.0, 0.0, 1.0, 0.0, 1.0, 0.0, 1.0, 0.0, 1.0, 0.0, 1.0, 0.0, 1.0, 0.0, 1.0, 0.0, 1.0, 0.0, 1.0, 0.0, 1.0, 0.0, 1.0, 0.0, 1.0, 0.0, 1.0, 0.0, 1.0, 0.0, 1.0, 0.0, 1.0, 0.0, 1.0, 0.0, 1.0, 0.0, 1.0, 0.0, 1.0, 0.0, 1.0, 0.0, 1.0, 0.0, 1.0, 0.0, 1.0, 0.0, 1.0, 0.0, 1.0, 0.0, 1.0, 0.0, 1.0, 0.0, 1.0, 0.0, 1.0, 0.0, 1.0, 0.0, 1.0, 0.0, 1.0, 0.0, 1.0, 0.0, 1.0, 0.0, 1.0, 0.0, 1.0, 0.0, 1.0, 0.0, 1.0, 0.0, 1.0, 0.0, 1.0, 0.0, 1.0, 0.0, 1.0, 0.0, 1.0, 0.0, 1.0, 0.0, 1.0, 0.0, 1.0, 0.0, 1.0, 0.0, 1.0, 0.0, 1.0, 0.0, 1.0, 0.0, 1.0, 0.0, 1.0, 0.0, 1.0, 0.0, 1.0, 0.0, 1.0, 0.0, 1.0, 0.0, 1.0, 0.0, 1.0, 0.0, 1.0, 0.0, 1.0, 0.0, 1.0, 0.0, 1.0, 0.0, 1.0, 0.0, 1.0, 0.0, 1.0, 0.0, 1.0, 0.0, 1.0, 0.0, 1.0, 0.0, 1.0, 0.0, 1.0, 0.0, 1.0, 0.0, 1.0, 0.0, 1.0, 0.0, 1.0, 0.0, 0.0, 0.0, 0.0, 0.0, 0.0, 0.0, 0.0, 0.0, 1.0, 0.0, 1.0, 0.0, 1.0, 0.0, 1.0, 0.0, 1.0, 0.0, 1.0, 0.0, 1.0, 0.0, 1.0, 0.0, 1.0, 0.0, 1.0, 0.0, 1.0, 0.0, 1.0, 0.0, 1.0, 0.0, 1.0, 0.0, 1.0, 0.0, 1.0, 0.0, 0.5162, 0.0, 0.0, 0.0, 0.0, 0.0, 0.5162, 0.0, 0.5162, 0.0, 0.0, 0.0, 0.0, 0.0, 0.5162, 0.0, 0.5162, 0.0, 0.5162, 0.0, 0.5162, 0.0, 0.5162, 0.0, 0.0, 0.0, 0.0, 0.0, 0.0, 0.0, 0.0, 0.2387, 1.0, 0.0, 1.0, 0.0, 0.0, 0.2387, 0.2387, 0.3731, 1.0, 0.2387, 1.0, 0.2387, 0.2387, 0.3731, 0.3731, 0.0, 1.0, 0.2387, 1.0, 0.2387, 1.0, 0.0, 1.0, 0.3731, 1.0, 0.2387, 1.0, 0.2387, 1.0, 0.3731, 1.0, 0.0, 1.0, 0.2387, 1.0, 0.2387, 1.0, 0.0, 1.0, 0.7928, 1.0, 0.7928, 1.0, 0.7928, 1.0, 0.7928, 1.0, 0.0, 1.0, 0.2387, 1.0, 0.2387, 1.0, 0.0, 1.0, 0.7928, 1.0, 0.7928, 1.0, 0.7928, 1.0, 0.7928, 1.0, 0.2387, 1.0, 0.2387, 1.0, 0.2387, 1.0, 0.2387, 1.0, 0.0, 1.0, 0.2387, 1.0, 0.2387, 1.0, 0.0, 1.0, 0.2387, 1.0, 0.2387, 1.0, 0.2387, 1.0, 0.2387, 1.0, 0.0, 1.0, 0.2387, 1.0, 0.2387, 1.0, 0.0, 1.0, 0.7928, 1.0, 0.7928, 1.0, 0.7928, 1.0, 0.7928, 1.0, 0.2387, 1.0, 0.2387, 1.0, 0.2387, 1.0, 0.2387, 1.0, 0.0, 1.0, 0.2387, 1.0, 0.2387, 1.0, 0.0, 1.0, 0.0, 1.0, 0.2387, 1.0, 0.2387, 1.0, 0.0, 1.0, 0.0, 0.0, 0.0, 0.5162, 0.2387, 0.5162, 0.2387, 0.0, 0.0, 0.0, 0.2387, 0.0, 0.2387, 0.5162, 0.0, 0.5162, 0.0, 0.0, 0.2387, 0.0, 0.2387, 0.0, 0.0, 0.0, 0.0, 0.5162, 0.2387, 0.5162, 0.2387, 1.0, 0.0, 1.0, 0.0, 0.5162, 0.0, 1.0, 0.2387, 1.0, 0.2387, 0.5162, 1.0, 1.0, 0.7928, 1.0, 0.7928, 1.0, 1.0, 1.0, 1.0, 1.0, 0.7928, 1.0, 0.7928, 1.0, 1.0, 1.0, 1.0, 1.0, 0.7928, 1.0, 0.7928, 1.0, 1.0, 1.0, 1.0, 1.0, 0.7928, 1.0, 0.7928, 1.0, 1.0, 1.0, 1.0, 1.0, 0.7928, 1.0, 0.7928, 1.0, 1.0, 1.0, 1.0, 1.0, 0.7928, 1.0, 0.7928, 1.0, 1.0, 1.0, 1.0, 1.0, 0.7928, 1.0, 0.7928, 1.0, 1.0, 1.0, 1.0, 1.0, 0.7928, 1.0, 0.7928, 0.7928, 1.0, 1.0, 0.6567, 1.0, 0.7928, 1.0, 0.7928, 1.0, 0.6567, 1.0, 0.2387, 1.0, 0.2387, 1.0, 0.2387, 1.0, 0.2387, 1.0, 0.7928, 1.0, 0.7928, 1.0, 0.7928, 1.0, 0.7928, 1.0, 0.2387, 1.0, 0.2387, 1.0, 0.2387, 1.0, 0.2387, 1.0, 0.6567, 1.0, 0.7928, 1.0, 0.7928, 1.0, 0.6569, 1.003, 0.7928, 1.0, 0.7928, 1.0, 0.7928, 1.0, 0.7928, 1.0, 0.2387, 1.0, 0.2387, 1.0, 0.2387, 1.0, 0.2387, 1.0, 0.6567, 0.0, 0.6567, 0.5162, 0.7928, 0.5162, 0.7928, 0.0, 0.6567, 0.0, 0.7928, 0.0, 0.7928, 0.5162, 0.6567, 0.5162, 0.6567, 0.0, 0.7928, 0.0, 0.7928, 0.0, 0.6567, 0.0, 0.6567, 0.5162, 0.7928, 0.5162, 0.7928, 1.0, 0.6567, 1.0, 0.6567, 0.5162, 0.6567, 1.0, 0.7928, 1.0, 0.7928, 0.5162, 0.7928, 1.0, 0.7928, 1.0, 0.7928, 1.0, 0.7928, 1.0, 1.0, 1.0, 0.7928, 1.0, 0.7928, 1.0, 1.0, 1.0, 0.2387, 1.0, 0.2387, 1.0, 0.2387, 1.0, 0.2387, 1.0, 0.0, 1.0, 0.2387, 1.0, 0.2387, 1.0, 0.0, 1.0, 0.0, 1.0, 0.0, 1.0, 0.0, 1.0, 0.0, 1.0, 0.0, 1.0, 0.0, 1.0, 0.0, 1.0, 0.0, 1.0, 0.0, 1.0, 0.0, 1.0, 0.0, 1.0, 0.0, 1.0, 0.0, 1.0, 0.0, 1.0, 0.0, 1.0, 0.0, 1.0, 0.0, 1.0, 0.0, 1.0, 0.0, 1.0, 0.0, 1.0, 0.0, 1.0, 0.0, 1.0, 0.0, 1.0, 0.0, 1.0, 0.0, 1.0, 0.0, 1.0, 0.0, 1.0, 0.0, 1.0, 1.0, 1.0, 1.0, 1.0, 1.0, 1.0, 1.0, 1.0, 1.0, 1.0, 1.0, 1.0, 1.0, 1.0, 1.0, 1.0, 1.0, 1.0, 1.0, 1.0, 1.0, 1.0, 1.0, 1.0, 1.0, 1.0, 1.0, 1.0, 1.0, 1.0, 1.0, 1.0, 1.0, 1.0, 1.0, 1.0, 1.0, 1.0, 1.0, 1.0, 1.0, 1.0, 1.0, 1.0, 1.0, 1.0, 1.0, 1.0, 1.0, 1.0, 1.0, 1.0, 1.0, 1.0, 1.0, 1.0, 1.0, 1.0, 1.0, 1.0, 1.0, 1.0, 1.0, 1.0, 1.0, 1.0, 1.0, 1.0, 1.0, 1.0, 1.0, 1.0, 0.7928, 1.0, 1.0, 1.0, 1.0, 1.0, 0.7928, 1.0, 0.2387, 1.0, 0.0, 1.0, 0.0, 1.0, 0.2387, 1.0, 0.3733, 1.0, 0.2387, 1.0, 0.2387, 1.0, 0.3731, 1.0, 0.2387, 1.0, 0.2387, 1.0, 0.2387, 1.0, 0.2387, 1.0, 0.7928, 1.0, 0.7928, 1.0, 0.7928, 1.0, 0.7928, 1.0, 0.6569, 1.003, 0.7928, 1.0, 0.7928, 1.0, 0.6567, 1.0, 0.7928, 1.0, 0.7928, 1.0, 0.7928, 1.0, 0.7928, 1.0, 0.2387, 1.0, 0.2387, 1.0, 0.2387, 1.0, 0.2387, 1.0, 0.7928, 1.0, 0.7928, 1.0, 0.7928, 1.0, 0.7928, 1.0, 0.1602, 0.4602, 0.2387, 1.0, 0.2387, 1.0, 0.147, 0.4399, 0.7928, 1.0, 0.7928, 1.0, 0.7928, 1.0, 0.7928, 1.0, 0.2387, 1.0, 0.2387, 1.0, 0.2387, 1.0, 0.2387, 1.0, 0.7928, 1.0, 0.7928, 1.0, 0.7928, 1.0, 0.7928, 1.0, 0.2387, 1.0, 0.2387, 1.0, 0.2387, 1.0, 0.2387, 1.0, 0.2387, 1.0, 0.2387, 1.0, 0.2387, 1.0, 0.2387, 1.0, 0.2387, 1.0, 0.2387, 1.0, 0.2387, 1.0, 0.2387, 1.0, 0.2387, 1.0, 0.2387, 1.0, 0.2387, 1.0, 0.2387, 1.0, 0.7928, 1.0, 0.7928, 1.0, 0.7928, 1.0, 0.7928, 1.0, 0.7928, 1.0, 0.7928, 1.0, 0.7928, 1.0, 0.7928, 1.0, 0.7928, 1.0, 0.7928, 1.0, 0.7928, 1.0, 0.7928, 1.0, 0.2387, 1.0, 0.2387, 1.0, 0.2387, 1.0, 0.2387, 1.0, 0.7928, 1.0, 0.7928, 1.0, 0.7928, 1.0, 0.7928, 1.0, 0.3731, 1.0, 0.2387, 1.0, 0.2387, 1.0, 0.3733, 1.0, 0.7928, 1.0, 0.7928, 1.0, 0.7928, 1.0, 0.7928, 1.0, 0.7928, 1.0, 0.7928, 1.0, 0.7928, 1.0, 0.7928, 1.0, 0.2387, 1.0, 0.2387, 1.0, 0.2387, 1.0, 0.2387, 1.0, 0.6567, 1.0, 0.7928, 1.0, 0.7928, 1.0, 0.4922, 0.75, 0.7928, 1.0, 0.7928, 1.0, 0.7928, 1.0, 0.7928, 1.0, 0.2387, 1.0, 0.2387, 1.0, 0.2387, 1.0, 0.2387, 1.0, 0.7928, 1.0, 0.7928, 1.0, 0.7928, 1.0, 0.7928, 1.0, 0.2387, 1.0, 0.2387, 1.0, 0.2387, 1.0, 0.2387, 1.0, 0.2387, 1.0, 0.2387, 1.0, 0.2387, 1.0, 0.2387, 1.0, 0.2387, 1.0, 0.2387, 1.0, 0.2387, 1.0, 0.2387, 1.0, 0.3731, 1.0, 0.2387, 1.0, 0.2387, 1.0, 0.3729, 0.9973, 0.7928, 1.0, 0.7928, 1.0, 0.7928, 1.0, 0.7928, 1.0, 0.3731, 1.0, 0.2387, 1.0, 0.2387, 1.0, 0.3731, 1.0, 0.2387, 1.0, 0.2387, 1.0, 0.2387, 1.0, 0.2387, 1.0, 0.7928, 1.0, 0.7928, 1.0, 0.7928, 1.0, 0.7928, 1.0, 0.6567, 1.0, 0.7928, 1.0, 0.7928, 1.0, 0.6567, 1.0, 0.7928, 1.0, 0.7928, 1.0, 0.7928, 1.0, 0.7928, 1.0, 0.2387, 1.0, 0.2387, 1.0, 0.2387, 1.0, 0.2387, 1.0, 0.7928, 1.0, 0.7928, 1.0, 0.7928, 1.0, 0.7928, 1.0, 0.147, 0.4399, 0.2387, 1.0, 0.2387, 1.0, 0.1338, 0.4196, 0.7928, 1.0, 0.7928, 1.0, 0.7928, 1.0, 0.7928, 1.0, 0.2387, 1.0, 0.2387, 1.0, 0.2387, 1.0, 0.2387, 1.0, 0.7928, 1.0, 0.7928, 1.0, 0.7928, 1.0, 0.7928, 1.0, 0.2387, 1.0, 0.2387, 1.0, 0.2387, 1.0, 0.2387, 1.0, 0.2387, 1.0, 0.2387, 1.0, 0.2387, 1.0, 0.2387, 1.0, 0.7928, 1.0, 0.7928, 1.0, 0.7928, 1.0, 0.7928, 1.0, 0.2387, 1.0, 0.2387, 1.0, 0.2387, 1.0, 0.2387, 1.0, 0.4922, 0.75, 0.7928, 1.0, 0.7928, 1.0, 0.3284, 0.5, 0.7928, 1.0, 0.7928, 1.0, 0.7928, 1.0, 0.7928, 1.0, 0.2387, 1.0, 0.2387, 1.0, 0.2387, 1.0, 0.2387, 1.0, 0.7928, 1.0, 0.7928, 1.0, 0.7928, 1.0, 0.7928, 1.0, 0.2387, 1.0, 0.2387, 1.0, 0.2387, 1.0, 0.2387, 1.0, 0.7928, 1.0, 0.7928, 1.0, 0.7928, 1.0, 0.7928, 1.0, 0.2387, 1.0, 0.2387, 1.0, 0.2387, 1.0, 0.2387, 1.0, 0.7928, 1.0, 0.7928, 1.0, 0.7928, 1.0, 0.7928, 1.0, 0.2387, 1.0, 0.2387, 1.0, 0.2387, 1.0, 0.2387, 1.0, 0.7928, 1.0, 0.7928, 1.0, 0.7928, 1.0, 0.7928, 1.0, 0.2387, 1.0, 0.2387, 1.0, 0.2387, 1.0, 0.2387, 1.0, 0.7928, 1.0, 0.7928, 1.0, 0.7928, 1.0, 0.7928, 1.0, 0.2387, 1.0, 0.2387, 1.0, 0.2387, 1.0, 0.2387, 1.0, 0.7928, 1.0, 0.7928, 1.0, 0.7928, 1.0, 0.7928, 1.0, 0.2387, 1.0, 0.2387, 1.0, 0.2387, 1.0, 0.2387, 1.0, 0.7928, 1.0, 0.7928, 1.0, 0.7928, 1.0, 0.7928, 1.0, 0.3818, 1.0, 0.2552, 1.0, 0.2535, 1.0, 0.3808, 1.0, 0.3827, 1.0, 0.2574, 1.0, 0.2561, 1.0, 0.3819, 1.0, 0.3819, 1.0, 0.2561, 1.0, 0.2558, 1.0, 0.3821, 1.0, 0.3819, 1.0, 0.2561, 1.0, 0.2574, 1.0, 0.3827, 1.0, 0.3816, 1.0, 0.2552, 1.0, 0.2555, 1.0, 0.3819, 1.0, 0.3819, 1.0, 0.2555, 1.0, 0.2561, 1.0, 0.3819, 1.0, 0.6489, 1.0, 0.7771, 1.0, 0.7779, 1.0, 0.6492, 1.0, 0.6468, 1.0, 0.7736, 1.0, 0.7755, 1.0, 0.648, 1.0, 0.648, 1.0, 0.7755, 1.0, 0.7762, 1.0, 0.6484, 1.0, 0.6484, 1.0, 0.7764, 1.0, 0.7756, 1.0, 0.6479, 1.0, 0.6479, 1.0, 0.7756, 1.0, 0.7745, 1.0, 0.6473, 1.0, 0.6473, 1.0, 0.7745, 1.0, 0.7736, 1.0, 0.6468, 1.0, 0.6492, 1.0, 0.7779, 1.0, 0.778, 1.0, 0.6492, 1.0, 0.3808, 1.0, 0.2535, 1.0, 0.2535, 1.0, 0.3807, 1.0, 0.2387, 1.0, 0.2387, 1.0, 0.2387, 1.0, 0.2387, 1.0, 0.3284, 0.5, 0.7928, 1.0, 0.7928, 1.0, 0.4926, 0.75, 0.7928, 1.0, 0.7928, 1.0, 0.7928, 1.0, 0.7928, 1.0, 0.2387, 1.0, 0.2387, 1.0, 0.2387, 1.0, 0.2387, 1.0, 0.7928, 1.0, 0.7928, 1.0, 0.7928, 1.0, 0.7928, 1.0, 0.2387, 1.0, 0.2387, 1.0, 0.2387, 1.0, 0.2387, 1.0, 0.7928, 1.0, 0.7928, 1.0, 0.7928, 1.0, 0.7928, 1.0, 0.2387, 1.0, 0.2387, 1.0, 0.2387, 1.0, 0.2387, 1.0, 0.7928, 1.0, 0.7928, 1.0, 0.7928, 1.0, 0.7928, 1.0, 0.2387, 1.0, 0.2387, 1.0, 0.2387, 1.0, 0.2387, 1.0, 0.7928, 1.0, 0.7928, 1.0, 0.7928, 1.0, 0.7928, 1.0, 0.2387, 1.0, 0.2387, 1.0, 0.2387, 1.0, 0.2387, 1.0, 0.7928, 1.0, 0.7928, 1.0, 0.7928, 1.0, 0.7928, 1.0, 0.2387, 1.0, 0.2387, 1.0, 0.2387, 1.0, 0.2387, 1.0, 0.7928, 1.0, 0.7928, 1.0, 0.7928, 1.0, 0.7928, 1.0, 0.2387, 1.0, 0.2387, 1.0, 0.2387, 1.0, 0.2387, 1.0, 0.7928, 1.0, 0.7928, 1.0, 0.7928, 1.0, 0.7928, 1.0, 0.2387, 1.0, 0.2387, 1.0, 0.2387, 1.0, 0.2387, 1.0, 0.7928, 1.0, 0.7928, 1.0, 0.7928, 1.0, 0.7928, 1.0, 0.7928, 1.0, 0.7928, 1.0, 0.7928, 1.0, 0.7928, 1.0, 0.6484, 1.0, 0.7762, 1.0, 0.7771, 1.0, 0.6489, 1.0, 0.3821, 1.0, 0.2558, 1.0, 0.2552, 1.0, 0.3818, 1.0, 0.7928, 1.0, 0.7928, 1.0, 0.7928, 1.0, 0.7928, 1.0, 0.7928, 1.0, 0.7928, 1.0, 0.7928, 1.0, 0.7928, 1.0, 0.2387, 1.0, 0.2387, 1.0, 0.2387, 1.0, 0.2387, 1.0, 0.2387, 1.0, 0.2387, 1.0, 0.2387, 1.0, 0.2387, 1.0, 0.7928, 1.0, 0.7928, 1.0, 0.7928, 1.0, 0.7928, 1.0, 0.2387, 1.0, 0.2387, 1.0, 0.2387, 1.0, 0.2387, 1.0, 0.2387, 1.0, 0.2387, 1.0, 0.2387, 1.0, 0.2387, 1.0, 0.2387, 1.0, 0.2387, 1.0, 0.2387, 1.0, 0.2387, 1.0, 0.2387, 1.0, 0.2387, 1.0, 0.2387, 1.0, 0.2387, 1.0, 0.7928, 1.0, 0.7928, 1.0, 0.7928, 1.0, 0.7928, 1.0, 1.0, 1.0, 0.7928, 1.0, 0.7928, 1.0, 1.0, 1.0, 0.0, 1.0, 0.2387, 1.0, 0.2387, 1.0, 0.0, 1.0, 0.7928, 1.0, 1.0, 1.0, 1.0, 1.0, 0.7928, 1.0, 0.0, 1.0, 0.0, 1.0, 0.0, 1.0, 0.0, 1.0, 0.2387, 1.0, 0.0, 1.0, 0.0, 1.0, 0.2387, 1.0, 1.0, 1.0, 1.0, 1.0, 1.0, 1.0, 1.0, 1.0, 0.6567, 1.0, 0.7928, 1.0, 0.7928, 1.0, 0.4925, 0.75, 0.3731, 1.0, 0.2387, 1.0, 0.2387, 1.0, 0.3731, 1.0, 0.2387, 1.0, 0.2387, 1.0, 0.2387, 1.0, 0.2387, 1.0, 0.2387, 1.0, 0.2387, 1.0, 0.2387, 1.0, 0.2387, 1.0, 0.2387, 1.0, 0.2387, 1.0, 0.2387, 1.0, 0.2387, 1.0, 0.2387, 1.0, 0.2387, 1.0, 0.2387, 1.0, 0.2387, 1.0, 0.2387, 1.0, 0.2387, 1.0, 0.2387, 1.0, 0.2387, 1.0, 0.2387, 1.0, 0.2387, 1.0, 0.2387, 1.0, 0.2387, 1.0, 0.2387, 1.0, 0.2387, 1.0, 0.2387, 1.0, 0.2387, 1.0, 0.2387, 1.0, 0.2387, 1.0, 0.2387, 1.0, 0.2387, 1.0, 0.2387, 1.0, 0.2387, 1.0, 0.2387, 1.0, 0.2387, 1.0, 0.2387, 1.0, 0.2387, 1.0, 0.2387, 1.0, 0.2387, 1.0, 0.2387, 1.0, 0.2387, 1.0, 0.2387, 1.0, 0.2387, 1.0, 0.2387, 1.0, 0.2387, 1.0, 0.2387, 1.0, 0.2387, 1.0, 0.7928, 1.0, 0.7928, 1.0, 0.7928, 1.0, 0.7928, 1.0, 0.7928, 1.0, 0.7928, 1.0, 0.7928, 1.0, 0.7928, 1.0, 0.7928, 1.0, 0.7928, 1.0, 0.7928, 1.0, 0.7928, 1.0, 0.7928, 1.0, 0.7928, 1.0, 0.7928, 1.0, 0.7928, 1.0, 0.7928, 1.0, 0.7928, 1.0, 0.7928, 1.0, 0.7928, 1.0, 0.7928, 1.0, 0.7928, 1.0, 0.7928, 1.0, 0.7928, 1.0, 0.7928, 1.0, 0.7928, 1.0, 0.7928, 1.0, 0.7928, 1.0, 0.7928, 1.0, 0.7928, 1.0, 0.7928, 1.0, 0.7928, 1.0, 0.7928, 1.0, 0.7928, 1.0, 0.7928, 1.0, 0.7928, 1.0, 0.7928, 1.0, 0.7928, 1.0, 0.7928, 1.0, 0.7928, 1.0, 0.7928, 1.0, 0.7928, 1.0, 0.7928, 1.0, 0.7928, 1.0, 0.7928, 1.0, 0.7928, 1.0, 0.7928, 1.0, 0.7928, 1.0, 0.2387, 1.0, 0.2387, 1.0, 0.2387, 1.0, 0.2387, 1.0, 0.2387, 1.0, 0.2387, 1.0, 0.2387, 1.0, 0.2387, 1.0, 0.7928, 1.0, 0.7928, 1.0, 0.7928, 1.0, 0.7928, 1.0, 0.7928, 1.0, 0.7928, 1.0, 0.7928, 1.0, 0.7928, 1.0, 0.6567, 1.0, 0.7928, 1.0, 0.7928, 1.0, 0.6567, 1.0, 0.3731, 1.0, 0.2387, 1.0, 0.2387, 1.0, 0.3731, 1.0, 0.2387, 1.0, 0.2387, 1.0, 0.2387, 1.0, 0.2387, 1.0, 0.2387, 1.0, 0.2387, 1.0, 0.2387, 1.0, 0.2387, 1.0, 0.7928, 1.0, 0.7928, 1.0, 0.7928, 1.0, 0.7928, 1.0, 0.7928, 1.0, 0.7928, 1.0, 0.7928, 1.0, 0.7928, 1.0, 0.6484, 1.0, 0.7764, 1.0, 0.7928, 1.0, 0.6567, 1.0, 0.3816, 1.0, 0.2552, 1.0, 0.2387, 1.0, 0.3731, 1.0, 0.2551, 1.0, 0.2535, 1.0, 0.2387, 1.0, 0.2387, 1.0, 0.2535, 1.0, 0.2552, 1.0, 0.2387, 1.0, 0.2387, 1.0, 0.2574, 1.0, 0.2561, 1.0, 0.2387, 1.0, 0.2387, 1.0, 0.2561, 1.0, 0.2574, 1.0, 0.2387, 1.0, 0.2387, 1.0, 0.2558, 1.0, 0.2561, 1.0, 0.2387, 1.0, 0.2387, 1.0, 0.2561, 1.0, 0.2558, 1.0, 0.2387, 1.0, 0.2387, 1.0, 0.2574, 1.0, 0.2561, 1.0, 0.2387, 1.0, 0.2387, 1.0, 0.2552, 1.0, 0.2555, 1.0, 0.2387, 1.0, 0.2387, 1.0, 0.2555, 1.0, 0.2552, 1.0, 0.2387, 1.0, 0.2387, 1.0, 0.2561, 1.0, 0.2555, 1.0, 0.2387, 1.0, 0.2387, 1.0, 0.2555, 1.0, 0.2564, 1.0, 0.2387, 1.0, 0.2387, 1.0, 0.2564, 1.0, 0.2574, 1.0, 0.2387, 1.0, 0.2387, 1.0, 0.7765, 1.0, 0.7745, 1.0, 0.7928, 1.0, 0.7928, 1.0, 0.7764, 1.0, 0.7765, 1.0, 0.7928, 1.0, 0.7928, 1.0, 0.7745, 1.0, 0.7741, 1.0, 0.7928, 1.0, 0.7928, 1.0, 0.7747, 1.0, 0.7762, 1.0, 0.7928, 1.0, 0.7928, 1.0, 0.7741, 1.0, 0.7747, 1.0, 0.7928, 1.0, 0.7928, 1.0, 0.7771, 1.0, 0.7779, 1.0, 0.7928, 1.0, 0.7928, 1.0, 0.7779, 1.0, 0.7771, 1.0, 0.7928, 1.0, 0.7928, 1.0, 0.7755, 1.0, 0.7736, 1.0, 0.7928, 1.0, 0.7928, 1.0, 0.7762, 1.0, 0.7755, 1.0, 0.7928, 1.0, 0.7928, 1.0, 0.7756, 1.0, 0.7764, 1.0, 0.7928, 1.0, 0.7928, 1.0, 0.7745, 1.0, 0.7756, 1.0, 0.7928, 1.0, 0.7928, 1.0, 0.7736, 1.0, 0.7745, 1.0, 0.7928, 1.0, 0.7928, 1.0, 0.2535, 1.0, 0.2535, 1.0, 0.2387, 1.0, 0.2387, 1.0, 0.2535, 1.0, 0.2535, 1.0, 0.2387, 1.0, 0.2387, 1.0, 0.7779, 1.0, 0.778, 1.0, 0.7928, 1.0, 0.7928, 1.0, 0.778, 1.0, 0.7779, 1.0, 0.7928, 1.0, 0.7928, 1.0, 0.6492, 1.0, 0.778, 1.0, 0.7928, 1.0, 0.6567, 1.0, 0.3807, 1.0, 0.2535, 1.0, 0.2387, 1.0, 0.3731, 1.0, 0.2558, 1.0, 0.2551, 1.0, 0.2387, 1.0, 0.2387, 1.0, 0.2552, 1.0, 0.2558, 1.0, 0.2387, 1.0, 0.2387, 1.0, 0.7762, 1.0, 0.7771, 1.0, 0.7928, 1.0, 0.7928, 1.0, 0.7771, 1.0, 0.7762, 1.0, 0.7928, 1.0, 0.7928, 1.0, 0.778, 1.0, 0.6492, 1.0, 0.6567, 1.0, 0.7928, 1.0, 0.3807, 1.0, 0.6492, 1.0, 0.6567, 1.0, 0.3731, 1.0, 0.7764, 1.0, 0.6484, 1.0, 0.6567, 1.0, 0.7928, 1.0, 0.3816, 1.0, 0.6484, 1.0, 0.6567, 1.0, 0.3731, 1.0, 0.7928, 1.0, 0.6567, 1.0, 0.4926, 0.75, 0.7928, 1.0, 0.3731, 1.0, 0.6567, 1.0, 0.6567, 1.0, 0.3731, 1.0, 0.7928, 1.0, 0.6567, 1.0, 0.6567, 1.0, 0.7928, 1.0, 0.3731, 1.0, 0.6567, 1.0, 0.6567, 1.0, 0.3731, 1.0, 0.7762, 1.0, 0.6484, 1.0, 0.6489, 1.0, 0.7771, 1.0, 0.382, 1.0, 0.6484, 1.0, 0.6489, 1.0, 0.3818, 1.0, 0.1469, 0.4397, 0.3284, 0.5, 0.4926, 0.75, 0.1338, 0.4196, 0.7779, 1.0, 0.6492, 1.0, 0.6492, 1.0, 0.778, 1.0, 0.3808, 1.0, 0.6492, 1.0, 0.6492, 1.0, 0.3807, 1.0, 0.3821, 1.0, 0.6473, 1.0, 0.6468, 1.0, 0.3826, 1.0, 0.3817, 1.0, 0.6479, 1.0, 0.6473, 1.0, 0.3821, 1.0, 0.3816, 1.0, 0.6484, 1.0, 0.6479, 1.0, 0.3817, 1.0, 0.3821, 1.0, 0.648, 1.0, 0.6484, 1.0, 0.382, 1.0, 0.3826, 1.0, 0.6468, 1.0, 0.648, 1.0, 0.3821, 1.0, 0.3818, 1.0, 0.6489, 1.0, 0.6492, 1.0, 0.3808, 1.0, 0.7765, 1.0, 0.6486, 1.0, 0.6472, 1.0, 0.7745, 1.0, 0.7764, 1.0, 0.6484, 1.0, 0.6486, 1.0, 0.7765, 1.0, 0.7745, 1.0, 0.6472, 1.0, 0.6472, 1.0, 0.7741, 1.0, 0.7747, 1.0, 0.6473, 1.0, 0.6484, 1.0, 0.7762, 1.0, 0.7741, 1.0, 0.6472, 1.0, 0.6473, 1.0, 0.7747, 1.0, 0.7771, 1.0, 0.6489, 1.0, 0.6492, 1.0, 0.7779, 1.0, 0.1601, 0.4598, 0.4922, 0.75, 0.3284, 0.5, 0.1469, 0.4397, 0.7928, 1.0, 0.3284, 0.5, 0.4925, 0.75, 0.7928, 1.0, 0.3731, 1.0, 0.6567, 1.0, 0.6567, 1.0, 0.3731, 1.0, 0.7928, 1.0, 0.6567, 1.0, 0.6567, 1.0, 0.7928, 1.0, 0.7928, 1.0, 0.6567, 1.0, 0.4927, 0.7527, 0.7928, 1.0, 0.3731, 1.0, 0.6567, 1.0, 0.6567, 1.0, 0.3735, 1.0, 0.7928, 1.0, 0.6567, 1.0, 0.6563, 1.0, 0.7928, 1.0, 0.7928, 1.0, 0.4927, 0.7527, 0.3284, 0.5, 0.7928, 1.0, 0.373, 0.9986, 0.6567, 1.0, 0.6567, 1.0, 0.3731, 1.0, 0.7928, 1.0, 0.6563, 1.0, 0.6567, 1.0, 0.7928, 1.0, 0.3731, 0.5162, 0.3731, 1.0, 0.6567, 1.0, 0.6567, 0.5162, 0.3731, 0.5162, 0.6567, 0.5162, 0.6567, 1.0, 0.3731, 1.0, 0.3731, 0.0, 0.6567, 0.0, 0.6567, 0.0, 0.3731, 0.0, 0.3731, 0.0, 0.6567, 0.0, 0.6567, 0.5162, 0.3731, 0.5162, 0.3731, 0.0, 0.3731, 0.5162, 0.6567, 0.5162, 0.6567, 0.0, 0.3731, 1.0, 0.6567, 1.0, 0.6567, 1.0, 0.373, 0.9986, 0.3731, 1.0, 0.6567, 1.0, 0.6567, 1.0, 0.3731, 1.0, 0.7928, 1.0, 0.6567, 1.0, 0.6567, 1.0, 0.7928, 1.0, 0.7928, 1.0, 0.6567, 1.0, 0.6567, 0.6567, 0.7928, 0.7928, 0.2387, 1.0, 0.3731, 1.0, 0.3731, 1.0, 0.2387, 1.0, 0.2387, 1.0, 0.3731, 1.0, 0.373, 0.9986, 0.2387, 1.0, 0.2387, 0.0, 0.2387, 0.5162, 0.3731, 0.5162, 0.3731, 0.0, 0.2387, 0.0, 0.3731, 0.0, 0.3731, 0.5162, 0.2387, 0.5162, 0.2387, 0.0, 0.3731, 0.0, 0.3731, 0.0, 0.2387, 0.0, 0.2387, 0.5162, 0.3731, 0.5162, 0.3731, 1.0, 0.2387, 1.0, 0.2387, 0.5162, 0.2387, 1.0, 0.3731, 1.0, 0.3731, 0.5162, 0.2387, 1.0, 0.373, 0.9986, 0.3731, 1.0, 0.2387, 1.0, 0.2387, 1.0, 0.3731, 1.0, 0.3735, 1.0, 0.2387, 1.0, 0.2387, 1.0, 0.3731, 1.0, 0.3731, 1.0, 0.2387, 1.0, 0.2387, 1.0, 0.1601, 0.4598, 0.1469, 0.4397, 0.2387, 1.0, 0.2551, 1.0, 0.3818, 1.0, 0.3808, 1.0, 0.2535, 1.0, 0.2574, 1.0, 0.3826, 1.0, 0.3821, 1.0, 0.2561, 1.0, 0.2561, 1.0, 0.3821, 1.0, 0.382, 1.0, 0.2558, 1.0, 0.2552, 1.0, 0.3816, 1.0, 0.3817, 1.0, 0.2555, 1.0, 0.2555, 1.0, 0.3817, 1.0, 0.3821, 1.0, 0.2564, 1.0, 0.2564, 1.0, 0.3821, 1.0, 0.3826, 1.0, 0.2574, 1.0, 0.2535, 1.0, 0.3808, 1.0, 0.3807, 1.0, 0.2535, 1.0, 0.2387, 1.0, 0.1469, 0.4397, 0.1338, 0.4196, 0.2387, 1.0, 0.2558, 1.0, 0.382, 1.0, 0.3818, 1.0, 0.2551, 1.0, 0.2387, 1.0, 0.3731, 1.0, 0.3731, 1.0, 0.2387, 1.0, 0.2387, 1.0, 0.3731, 1.0, 0.3731, 1.0, 0.2387, 1.0, 0.2552, 1.0, 0.3816, 1.0, 0.3731, 1.0, 0.2387, 1.0, 0.2535, 1.0, 0.3807, 1.0, 0.3731, 1.0, 0.2387, 1.0, 0.6492, 1.0, 0.3807, 1.0, 0.3731, 1.0, 0.6567, 1.0, 0.6484, 1.0, 0.3816, 1.0, 0.3731, 1.0, 0.6567, 1.0, 0.6567, 1.0, 0.3731, 1.0, 0.3731, 1.0, 0.6567, 1.0, 0.6567, 1.0, 0.3731, 1.0, 0.3731, 1.0, 0.6567, 1.0, 0.6484, 1.0, 0.3821, 1.0, 0.3818, 1.0, 0.6489, 1.0, 0.6492, 1.0, 0.3808, 1.0, 0.3807, 1.0, 0.6492, 1.0, 0.6486, 1.0, 0.3819, 1.0, 0.3819, 1.0, 0.6472, 1.0, 0.6484, 1.0, 0.3816, 1.0, 0.3819, 1.0, 0.6486, 1.0, 0.6472, 1.0, 0.3819, 1.0, 0.3827, 1.0, 0.6472, 1.0, 0.6473, 1.0, 0.3819, 1.0, 0.3821, 1.0, 0.6484, 1.0, 0.6472, 1.0, 0.3827, 1.0, 0.3819, 1.0, 0.6473, 1.0, 0.6489, 1.0, 0.3818, 1.0, 0.3808, 1.0, 0.6492, 1.0, 0.3284, 0.5, 0.147, 0.4399, 0.1338, 0.4196, 0.4925, 0.75, 0.6567, 1.0, 0.3731, 1.0, 0.3731, 1.0, 0.6567, 1.0, 0.6567, 1.0, 0.3731, 1.0, 0.3729, 0.9973, 0.6567, 1.0, 0.6567, 1.0, 0.3731, 1.0, 0.3733, 1.0, 0.6567, 1.0, 0.4927, 0.7527, 0.1602, 0.4602, 0.147, 0.4399, 0.3284, 0.5, 0.6567, 1.0, 0.3733, 1.0, 0.3731, 1.0, 0.6567, 1.0, 0.6567, 1.0, 0.3731, 1.0, 0.3731, 1.0, 0.6567, 1.0, 0.6567, 1.0, 0.3731, 1.0, 0.3731, 0.3731, 0.6567, 0.6567, 0.0, 0.4973, 0.0, 1.0, 1.0, 1.0, 1.0, 0.4973, 0.0, 0.2539, 0.0, 0.4973, 1.0, 0.4973, 1.0, 0.2539, 0.0, 0.0, 0.0, 0.2539, 1.0, 0.2539, 1.0, 0.0, 1.0, 0.0, 1.0, 0.0, 0.0, 0.0, 0.0, 0.0, 1.0, 0.0, 1.0, 0.0, 0.0, 0.0, 0.0, 0.0, 1.0, 0.0, 1.0, 0.0, 0.0, 0.0, 0.0, 0.0, 1.0, 0.0, 1.0, 0.0, 0.0, 0.0, 0.0, 0.0, 0.0, 0.4973, 1.0, 0.4973, 1.0, 1.0, 0.0, 1.0, 0.0, 0.2539, 1.0, 0.2539, 1.0, 0.4973, 0.0, 0.4973, 0.0, 0.0, 1.0, 0.0, 1.0, 0.2539, 0.0, 0.2539, 1.0, 0.0, 0.0, 0.0, 0.0, 0.0, 1.0, 0.0, 1.0, 0.0, 0.0, 0.0, 0.0, 0.0, 1.0, 0.0, 1.0, 0.0, 0.0, 0.0, 0.0, 0.0, 1.0, 0.0, 1.0, 0.0, 0.0, 0.0, 0.0, 0.0, 1.0, 0.0, 0.0, 1.0, 0.0, 0.4973, 0.0, 0.4973, 0.0, 1.0, 0.0, 0.0, 1.0, 0.0, 1.0, 0.0, 0.0, 0.0, 1.0, 0.0, 1.0, 0.0, 1.0, 0.0, 1.0, 0.0, 1.0, 0.2539, 1.0, 0.4973, 1.0, 0.4973, 1.0, 0.2539, 0.0, 0.0, 0.0, 0.0, 0.0, 0.0, 0.0, 0.0, 1.0, 0.0, 1.0, 0.0, 1.0, 0.0, 1.0, 0.0, 0.0, 0.0, 0.0, 0.0, 0.0, 0.0, 0.0, 0.0, 0.0, 0.4973, 0.0, 0.2539, 0.0, 0.2539, 0.0, 0.4973, 0.0, 0.2539, 0.0, 0.0, 0.0, 0.0, 0.0, 0.2539, 1.0, 0.0, 1.0, 0.0, 1.0, 0.0, 1.0, 0.0, 1.0, 0.0, 1.0, 0.2539, 1.0, 0.2539, 1.0, 0.0, 1.0, 0.4973, 1.0, 1.0, 1.0, 1.0, 1.0, 0.4973, 0.0, 0.0, 0.0, 0.0, 0.0, 0.0, 0.0, 0.0, 1.0, 1.0, 0.0, 1.0, 0.0, 1.0, 1.0, 1.0, 1.0, 0.0, 1.0, 0.0, 1.0, 0.0, 1.0, 0.0, 0.0, 0.0, 0.0, 0.0, 0.0, 0.0, 0.0, 0.0])
me_plane.use_remesh_fix_poles = True
me_plane.use_remesh_preserve_attributes = False
me_plane.update()
me_plane_002 = bpy.data.meshes.new('Plane.002')
me_plane_002.from_pydata([(-3.133, -1.0, -9.324e-08), (2.813, -1.055, 8.162e-08), (-3.133, 0.8501, -8.668e-08), (3.446, 0.7819, 1.165e-07), (-3.133, -0.07496, -8.996e-08), (3.13, -0.1363, 9.904e-08), (-3.651, -0.9659, -1.174e-07), (-3.576, 0.8978, -1.081e-07), (-3.835, 0.08178, -1.275e-07), (3.194, -1.218, 1.054e-07), (3.86, 0.741, 1.363e-07), (3.551, -0.1772, 1.193e-07), (2.734, -1.185, 8.386e-08), (3.092, -1.336, 1.061e-07), (-3.133, -1.0, -0.1189), (2.813, -1.055, -0.1189), (-3.133, 0.8501, -0.1189), (3.446, 0.7819, -0.1189), (-3.133, -0.07496, -0.1189), (3.13, -0.1363, -0.1189), (-3.651, -0.9659, -0.1189), (-3.576, 0.8978, -0.1189), (-3.835, 0.08178, -0.1189), (3.194, -1.218, -0.1189), (3.86, 0.741, -0.1189), (3.551, -0.1772, -0.1189), (2.734, -1.185, -0.1189), (3.092, -1.336, -0.1189), (3.13, -0.1363, -0.07433), (3.446, 0.7819, -0.07433), (2.813, -1.055, -0.07433), (3.551, -0.1772, -0.07433), (3.86, 0.741, -0.07433), (3.194, -1.218, -0.07433), (2.734, -1.185, -0.07433), (3.092, -1.336, -0.07433), (3.13, -0.1363, -0.1932), (3.446, 0.7819, -0.1932), (2.813, -1.055, -0.1932), (3.551, -0.1772, -0.1932), (3.86, 0.741, -0.1932), (3.194, -1.218, -0.1932), (2.734, -1.185, -0.1932), (3.092, -1.336, -0.1932)], [], [(4, 2, 3, 5), (0, 4, 5, 1), (4, 8, 7, 2), (0, 6, 8, 4), (27, 23, 41, 43), (3, 10, 32, 29), (15, 26, 42, 38), (18, 19, 17, 16), (14, 15, 19, 18), (18, 16, 21, 22), (14, 18, 22, 20), (26, 27, 43, 42), (17, 19, 36, 37), (24, 17, 37, 40), (8, 6, 20, 22), (6, 0, 14, 20), (1, 12, 26, 15), (0, 1, 15, 14), (7, 8, 22, 21), (11, 10, 24, 25), (13, 9, 23, 27), (2, 7, 21, 16), (10, 3, 17, 24), (9, 11, 25, 23), (3, 2, 16, 17), (12, 13, 27, 26), (28, 31, 33, 30), (29, 32, 31, 28), (33, 35, 34, 30), (36, 38, 41, 39), (37, 36, 39, 40), (41, 38, 42, 43), (5, 3, 29, 28), (13, 12, 34, 35), (25, 24, 40, 39), (19, 15, 38, 36), (12, 1, 30, 34), (23, 25, 39, 41), (9, 13, 35, 33), (10, 11, 31, 32), (1, 5, 28, 30), (11, 9, 33, 31)])
_uv = me_plane_002.uv_layers.new(name='UVMap')
_uv.uv.foreach_set('vector', [0.0, 0.5, 0.0, 1.0, 1.0, 1.0, 1.0, 0.5, 0.0, 0.0, 0.0, 0.5, 1.0, 0.5, 1.0, 0.0, 0.0, 0.5, 0.0, 0.5, 0.0, 1.0, 0.0, 1.0, 0.0, 0.0, 0.0, 0.0, 0.0, 0.5, 0.0, 0.5, 1.0, 0.0, 1.0, 0.0, 1.0, 0.0, 1.0, 0.0, 1.0, 1.0, 1.0, 1.0, 1.0, 1.0, 1.0, 1.0, 1.0, 0.0, 1.0, 0.0, 1.0, 0.0, 1.0, 0.0, 0.0, 0.5, 1.0, 0.5, 1.0, 1.0, 0.0, 1.0, 0.0, 0.0, 1.0, 0.0, 1.0, 0.5, 0.0, 0.5, 0.0, 0.5, 0.0, 1.0, 0.0, 1.0, 0.0, 0.5, 0.0, 0.0, 0.0, 0.5, 0.0, 0.5, 0.0, 0.0, 1.0, 0.0, 1.0, 0.0, 1.0, 0.0, 1.0, 0.0, 1.0, 1.0, 1.0, 0.5, 1.0, 0.5, 1.0, 1.0, 1.0, 1.0, 1.0, 1.0, 1.0, 1.0, 1.0, 1.0, 0.0, 0.5, 0.0, 0.0, 0.0, 0.0, 0.0, 0.5, 0.0, 0.0, 0.0, 0.0, 0.0, 0.0, 0.0, 0.0, 1.0, 0.0, 1.0, 0.0, 1.0, 0.0, 1.0, 0.0, 0.0, 0.0, 1.0, 0.0, 1.0, 0.0, 0.0, 0.0, 0.0, 1.0, 0.0, 0.5, 0.0, 0.5, 0.0, 1.0, 1.0, 0.5, 1.0, 1.0, 1.0, 1.0, 1.0, 0.5, 1.0, 0.0, 1.0, 0.0, 1.0, 0.0, 1.0, 0.0, 0.0, 1.0, 0.0, 1.0, 0.0, 1.0, 0.0, 1.0, 1.0, 1.0, 1.0, 1.0, 1.0, 1.0, 1.0, 1.0, 1.0, 0.0, 1.0, 0.5, 1.0, 0.5, 1.0, 0.0, 1.0, 1.0, 0.0, 1.0, 0.0, 1.0, 1.0, 1.0, 1.0, 0.0, 1.0, 0.0, 1.0, 0.0, 1.0, 0.0, 1.0, 0.5, 1.0, 0.5, 1.0, 0.0, 1.0, 0.0, 1.0, 1.0, 1.0, 1.0, 1.0, 0.5, 1.0, 0.5, 1.0, 0.0, 1.0, 0.0, 1.0, 0.0, 1.0, 0.0, 1.0, 0.5, 1.0, 0.0, 1.0, 0.0, 1.0, 0.5, 1.0, 1.0, 1.0, 0.5, 1.0, 0.5, 1.0, 1.0, 1.0, 0.0, 1.0, 0.0, 1.0, 0.0, 1.0, 0.0, 1.0, 0.5, 1.0, 1.0, 1.0, 1.0, 1.0, 0.5, 1.0, 0.0, 1.0, 0.0, 1.0, 0.0, 1.0, 0.0, 1.0, 0.5, 1.0, 1.0, 1.0, 1.0, 1.0, 0.5, 1.0, 0.5, 1.0, 0.0, 1.0, 0.0, 1.0, 0.5, 1.0, 0.0, 1.0, 0.0, 1.0, 0.0, 1.0, 0.0, 1.0, 0.0, 1.0, 0.5, 1.0, 0.5, 1.0, 0.0, 1.0, 0.0, 1.0, 0.0, 1.0, 0.0, 1.0, 0.0, 1.0, 1.0, 1.0, 0.5, 1.0, 0.5, 1.0, 1.0, 1.0, 0.0, 1.0, 0.5, 1.0, 0.5, 1.0, 0.0, 1.0, 0.5, 1.0, 0.0, 1.0, 0.0, 1.0, 0.5])
me_plane_002.use_remesh_fix_poles = True
me_plane_002.use_remesh_preserve_attributes = False
me_plane_002.update()

# ---- objects
ob_light = bpy.data.objects.new('Light', light_light)
ob_camera = bpy.data.objects.new('Camera', cam_camera)
ob_empty = bpy.data.objects.new('Empty', None)
ob_main = bpy.data.objects.new('main', me_plane)
ob_empty_001 = bpy.data.objects.new('Empty.001', None)
ob_plane = bpy.data.objects.new('Plane', me_plane_002)

# ---- transforms, parenting, visibility, modifiers, constraints
ob_light.location = (4.076, 1.005, 5.904)
ob_light.rotation_euler = (0.6503, 0.05522, 1.866)
ob_light.lock_rotations_4d = False
ob_light.empty_display_type = 'ARROWS'
ob_light.color = (0.0, 0.0, 0.0, 0.0)
ob_light.lineart.crease_threshold = 0.0
ob_camera.location = (7.359, -6.926, 4.958)
ob_camera.rotation_euler = (1.109, 0.0, 0.8149)
ob_camera.lock_rotations_4d = False
ob_camera.empty_display_type = 'ARROWS'
ob_camera.color = (0.0, 0.0, 0.0, 0.0)
ob_camera.display_type = 'WIRE'
ob_camera.lineart.crease_threshold = 0.0
ob_empty.location = (0.0, 0.0, 0.0)
ob_empty.rotation_euler = (1.571, 0.0, 1.571)
ob_empty.empty_display_type = 'IMAGE'
ob_empty.empty_display_size = 5.0
ob_empty.hide_select = True
ob_main.location = (-1.012, 1.398, -1.247)
ob_main.rotation_euler = (1.571, 0.0, 1.571)
ob_main.scale = (0.214, 0.214, 0.214)
_m = ob_main.modifiers.new('Mirror', 'MIRROR')
_m.use_axis = (False, False, True)
_m.use_clip = True
_m.merge_threshold = 0.0
ob_empty_001.location = (0.9135, -5.541, 0.03009)
ob_empty_001.rotation_euler = (1.571, -0.0, -1.571)
ob_empty_001.scale = (1.0, 1.0, 1.025)
ob_empty_001.empty_display_type = 'IMAGE'
ob_empty_001.empty_display_size = 5.0
ob_plane.location = (-1.04, 1.355, -0.4858)
ob_plane.rotation_euler = (1.571, 1.178, 1.571)
ob_plane.scale = (0.3374, 0.3374, 0.3457)
_m = ob_plane.modifiers.new('Симметрия', 'MIRROR')
_m.use_axis = (False, False, True)
_m.use_clip = True

# ---- collection membership
col_collection.objects.link(ob_light)
col_collection.objects.link(ob_camera)
col_collection.objects.link(ob_empty)
col_collection.objects.link(ob_main)
col_collection.objects.link(ob_empty_001)
col_collection.objects.link(ob_plane)

# ---- scene / render settings (as saved in the file)
scene.camera = ob_camera
scene.frame_start = 1; scene.frame_end = 250; scene.frame_set(51)
scene.render.engine = 'BLENDER_EEVEE_NEXT'
scene.cycles.sampling_pattern = 'TABULATED_SOBOL'
scene.cycles.use_light_tree = False
scene.view_settings.view_transform = 'Filmic'
bpy.context.view_layer.update()
